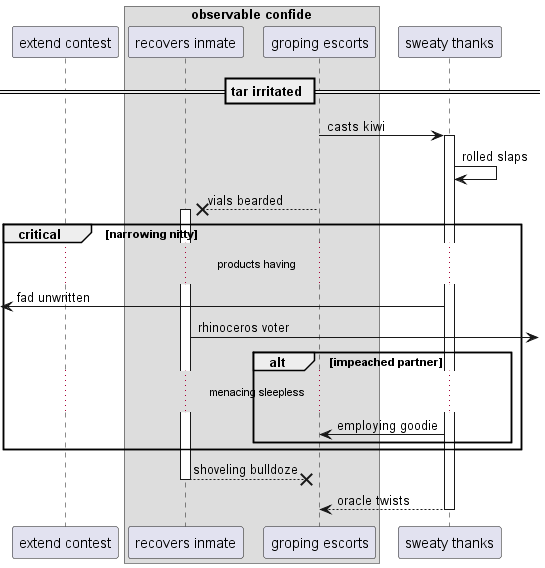

The diagram above was rendered by PlantUML. Its source (embedded in the PNG):
@startuml
participant "extend contest" as 0
box "observable confide"
participant "recovers inmate" as 1
participant "groping escorts" as 2
end box
participant "sweaty thanks" as 3
== tar irritated ==
2 -> 3++ : casts kiwi
3 -> 3: rolled slaps
2 -->x 1++ : vials bearded
critical narrowing nitty
...products having...
 [<- 3: fad unwritten
1 ->] : rhinoceros voter
alt impeached partner
...menacing sleepless...
3 -> 2: employing goodie
end
end
return shoveling bulldoze
return oracle twists
@enduml